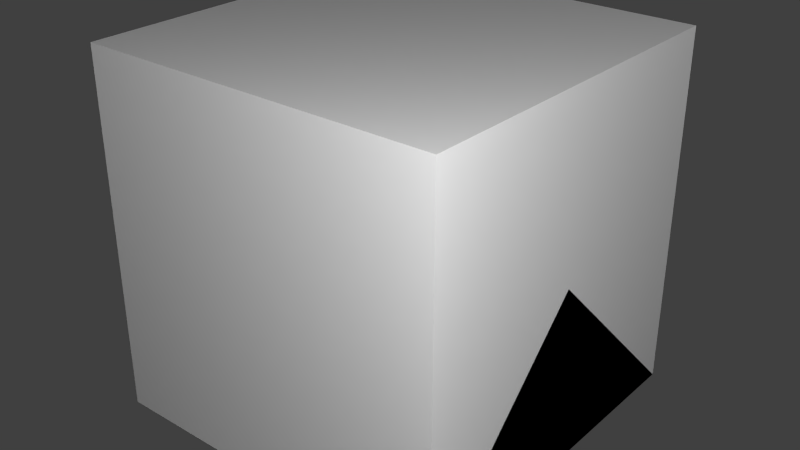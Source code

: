 # Source: wirelesssignalrepeater.blend  (saved by Blender 2.65.0; exported with 4.5.12 LTS)
import bpy
from mathutils import Matrix  # noqa: F401  (used for matrix-valued properties, if any)

bpy.ops.wm.read_factory_settings(use_empty=True)
scene = bpy.context.scene
scene.name = 'Scene'

# ---- collections
col_collection_1 = bpy.data.collections.new('Collection 1'); scene.collection.children.link(col_collection_1)

# ---- materials (node trees are filled in below, after node groups)
mat_material = bpy.data.materials.new('Material')
mat_material.alpha_threshold = 0.0
mat_material.use_transparent_shadow = False
mat_material.roughness = 0.5
mat_material.line_color = (0.0, 0.0, 0.0, 1.0)

# ---- material node trees

# ---- world
world_world = bpy.data.worlds.new('World'); scene.world = world_world
world_world.color = (0.05088, 0.05088, 0.05088)
world_world.use_sun_shadow = False
world_world.sun_shadow_jitter_overblur = 0.0
world_world.cycles.sampling_method = 'MANUAL'
world_world.cycles.sample_map_resolution = 256

# ---- lights
light_point_001 = bpy.data.lights.new('Point.001', 'POINT')
light_point_001.transmission_factor = 0.0
light_point_001.energy = 100.0
light_point_001.shadow_buffer_clip_start = 0.5
light_point_001.shadow_soft_size = 0.1
light_point_001.shadow_maximum_resolution = 0.006
light_point_001.use_absolute_resolution = True
light_point_001.cycles.use_multiple_importance_sampling = False
light_point = bpy.data.lights.new('Point', 'POINT')
light_point.transmission_factor = 0.0
light_point.energy = 100.0
light_point.shadow_buffer_clip_start = 0.5
light_point.shadow_soft_size = 0.1
light_point.shadow_maximum_resolution = 0.006
light_point.use_absolute_resolution = True
light_point.cycles.use_multiple_importance_sampling = False
light_lamp = bpy.data.lights.new('Lamp', 'POINT')
light_lamp.transmission_factor = 0.0
light_lamp.cutoff_distance = 30.0
light_lamp.energy = 100.0
light_lamp.shadow_buffer_clip_start = 1.001
light_lamp.shadow_soft_size = 0.1
light_lamp.shadow_maximum_resolution = 0.006
light_lamp.use_absolute_resolution = True
light_lamp.cycles.use_multiple_importance_sampling = False

# ---- meshes
me_led = bpy.data.meshes.new('led')
me_led.from_pydata([(0.1094, -0.1094, 0.064), (0.07812, -0.1094, 0.064), (0.1094, -0.07812, 0.064), (0.07812, -0.07812, 0.064)], [], [(1, 0, 2, 3)])
_uv = me_led.uv_layers.new(name='UVMap')
_uv.uv.foreach_set('vector', [0.0, 0.0, 0.03125, 0.0, 0.03125, 0.03125, 0.0, 0.03125])
me_led.use_remesh_preserve_volume = False
me_led.use_remesh_preserve_attributes = False
me_led.use_mirror_vertex_groups = False
me_led.update()
me_main = bpy.data.meshes.new('main')
me_main.from_pydata([(-0.125, -0.125, 0.0), (-0.125, 0.125, 0.0), (0.125, 0.125, 0.0), (0.125, -0.125, 0.0), (-0.125, -0.125, 0.0625), (-0.125, 0.125, 0.0625), (0.125, 0.125, 0.0625), (0.125, -0.125, 0.0625), (0.04688, 0.04688, 0.0625), (0.04688, 0.07812, 0.0625), (0.07812, 0.07812, 0.0625), (0.07812, 0.04688, 0.0625), (0.04688, 0.04688, 0.25), (0.04688, 0.07812, 0.25), (0.07812, 0.07812, 0.25), (0.07812, 0.04688, 0.25), (0.03125, 0.03125, 0.25), (0.03125, 0.09375, 0.25), (0.09375, 0.09375, 0.25), (0.09375, 0.03125, 0.25), (0.03125, 0.03125, 0.3125), (0.03125, 0.09375, 0.3125), (0.09375, 0.09375, 0.3125), (0.09375, 0.03125, 0.3125), (-0.07812, 0.04688, 0.0625), (-0.07812, 0.07812, 0.0625), (-0.04688, 0.07812, 0.0625), (-0.04688, 0.04688, 0.0625), (-0.07812, 0.04688, 0.25), (-0.07812, 0.07812, 0.25), (-0.04688, 0.07812, 0.25), (-0.04688, 0.04688, 0.25), (-0.09375, 0.03125, 0.25), (-0.09375, 0.09375, 0.25), (-0.03125, 0.09375, 0.25), (-0.03125, 0.03125, 0.25), (-0.09375, 0.03125, 0.3125), (-0.09375, 0.09375, 0.3125), (-0.03125, 0.09375, 0.3125), (-0.03125, 0.03125, 0.3125)], [], [(4, 5, 1, 0), (5, 6, 2, 1), (6, 7, 3, 2), (7, 4, 0, 3), (0, 1, 2, 3), (7, 6, 5, 4), (12, 13, 9, 8), (13, 14, 10, 9), (14, 15, 11, 10), (15, 12, 8, 11), (21, 22, 18, 17), (20, 21, 17, 16), (22, 23, 19, 18), (23, 20, 16, 19), (16, 17, 18, 19), (23, 22, 21, 20), (28, 29, 25, 24), (29, 30, 26, 25), (30, 31, 27, 26), (31, 28, 24, 27), (37, 38, 34, 33), (36, 37, 33, 32), (38, 39, 35, 34), (39, 36, 32, 35), (32, 33, 34, 35), (39, 38, 37, 36)])
_uv = me_main.uv_layers.new(name='UVMap')
_uv.uv.foreach_set('vector', [0.125, 0.1562, 0.25, 0.1562, 0.25, 0.125, 0.125, 0.125, 0.25, 0.1562, 0.375, 0.1562, 0.375, 0.125, 0.25, 0.125, 0.25, 0.2812, 0.125, 0.2812, 0.125, 0.3125, 0.25, 0.3125, 0.0, 0.1562, 0.125, 0.1562, 0.125, 0.125, 0.0, 0.125, 0.125, 0.125, 0.25, 0.125, 0.25, 0.0, 0.125, 0.0, 1.0, 0.625, 1.0, 1.0, 0.625, 1.0, 0.625, 0.625, 0.9062, 0.09375, 0.9375, 0.09375, 0.9375, 0.0, 0.9062, 0.0, 0.9375, 0.09375, 0.9688, 0.09375, 0.9688, 0.0, 0.9375, 0.0, 0.9688, 0.09375, 1.0, 0.09375, 1.0, 0.0, 0.9688, 0.0, 0.875, 0.09375, 0.9062, 0.09375, 0.9062, 0.0, 0.875, 0.0, 0.0625, 1.0, 0.09375, 1.0, 0.09375, 0.9688, 0.0625, 0.9688, 0.03125, 0.9375, 0.03125, 0.9688, 0.0625, 0.9688, 0.0625, 0.9375, 0.125, 0.9688, 0.125, 0.9375, 0.09375, 0.9375, 0.09375, 0.9688, 0.09375, 0.9062, 0.0625, 0.9062, 0.0625, 0.9375, 0.09375, 0.9375, 0.0625, 0.9375, 0.0625, 0.9688, 0.09375, 0.9688, 0.09375, 0.9375, 0.0, 0.9375, 0.0, 0.9688, 0.03125, 0.9688, 0.03125, 0.9375, 0.9062, 0.09375, 0.9375, 0.09375, 0.9375, 0.0, 0.9062, 0.0, 0.9375, 0.09375, 0.9688, 0.09375, 0.9688, 0.0, 0.9375, 0.0, 0.9688, 0.09375, 1.0, 0.09375, 1.0, 0.0, 0.9688, 0.0, 0.875, 0.09375, 0.9062, 0.09375, 0.9062, 0.0, 0.875, 0.0, 0.0625, 1.0, 0.09375, 1.0, 0.09375, 0.9688, 0.0625, 0.9688, 0.03125, 0.9375, 0.03125, 0.9688, 0.0625, 0.9688, 0.0625, 0.9375, 0.125, 0.9688, 0.125, 0.9375, 0.09375, 0.9375, 0.09375, 0.9688, 0.09375, 0.9062, 0.0625, 0.9062, 0.0625, 0.9375, 0.09375, 0.9375, 0.0625, 0.9375, 0.0625, 0.9688, 0.09375, 0.9688, 0.09375, 0.9375, 0.0, 0.9375, 0.0, 0.9688, 0.03125, 0.9688, 0.03125, 0.9375])
me_main.use_remesh_preserve_volume = False
me_main.use_remesh_preserve_attributes = False
me_main.use_mirror_vertex_groups = False
me_main.update()
me_cube_002 = bpy.data.meshes.new('Cube.002')
me_cube_002.from_pydata([(0.5, 0.5, 0.0), (0.5, -0.5, 0.0), (-0.5, -0.5, 0.0), (-0.5, 0.5, 0.0), (0.5, -3.129e-07, 0.5), (-0.5, 7.451e-08, 0.5)], [], [(0, 1, 2, 3), (1, 4, 5, 2), (0, 4, 1), (2, 5, 3), (4, 0, 3, 5)])
me_cube_002.materials.append(mat_material)
me_cube_002.use_remesh_preserve_volume = False
me_cube_002.use_remesh_preserve_attributes = False
me_cube_002.use_mirror_vertex_groups = False
me_cube_002.update()
me_cube_001 = bpy.data.meshes.new('Cube.001')
me_cube_001.from_pydata([(0.5, 0.5, 0.0), (0.5, -0.5, 0.0), (-0.5, -0.5, 0.0), (-0.5, 0.5, 0.0), (-8.196e-08, -1.192e-07, 0.5)], [], [(0, 1, 2, 3), (0, 4, 1), (1, 4, 2), (2, 4, 3), (4, 0, 3)])
me_cube_001.materials.append(mat_material)
me_cube_001.use_remesh_preserve_volume = False
me_cube_001.use_remesh_preserve_attributes = False
me_cube_001.use_mirror_vertex_groups = False
me_cube_001.update()
me_cube = bpy.data.meshes.new('Cube')
me_cube.from_pydata([(0.5, 0.5, 0.0), (0.5, -0.5, 0.0), (-0.5, -0.5, 0.0), (-0.5, 0.5, 0.0), (0.5, 0.5, 1.0), (0.5, -0.5, 1.0), (-0.5, -0.5, 1.0), (-0.5, 0.5, 1.0)], [], [(0, 1, 2, 3), (4, 7, 6, 5), (0, 4, 5, 1), (1, 5, 6, 2), (2, 6, 7, 3), (4, 0, 3, 7)])
me_cube.materials.append(mat_material)
me_cube.use_remesh_preserve_volume = False
me_cube.use_remesh_preserve_attributes = False
me_cube.use_mirror_vertex_groups = False
me_cube.update()

# ---- objects
ob_led = bpy.data.objects.new('led', me_led)
ob_main = bpy.data.objects.new('main', me_main)
ob_point_001 = bpy.data.objects.new('Point.001', light_point_001)
ob_point = bpy.data.objects.new('Point', light_point)
ob_minecraft_2_edge_connectivity = bpy.data.objects.new('Minecraft 2 Edge Connectivity', me_cube_002)
ob_minecraft_4_edge_connectivity = bpy.data.objects.new('Minecraft 4 Edge Connectivity', me_cube_001)
ob_minecraft_block = bpy.data.objects.new('Minecraft Block', me_cube)
ob_lamp = bpy.data.objects.new('Lamp', light_lamp)

# ---- transforms, parenting, visibility, modifiers, constraints
ob_led.location = (0.0, 0.0, 0.0)
ob_led.lineart.crease_threshold = 0.0
ob_main.location = (0.0, 0.0, 0.0)
ob_main.lineart.crease_threshold = 0.0
ob_point_001.location = (-1.642, 1.15, -0.7251)
ob_point_001.lineart.crease_threshold = 0.0
ob_point.location = (1.354, -1.362, 1.556)
ob_point.lineart.crease_threshold = 0.0
ob_minecraft_2_edge_connectivity.location = (0.0, 0.0, 0.0)
ob_minecraft_2_edge_connectivity.lock_location = (True, True, True)
ob_minecraft_2_edge_connectivity.lock_rotation = (True, True, True)
ob_minecraft_2_edge_connectivity.lock_rotations_4d = False
ob_minecraft_2_edge_connectivity.lock_scale = (True, True, True)
ob_minecraft_2_edge_connectivity.empty_display_type = 'ARROWS'
ob_minecraft_2_edge_connectivity.display_type = 'WIRE'
ob_minecraft_2_edge_connectivity.lineart.crease_threshold = 0.0
ob_minecraft_4_edge_connectivity.location = (0.0, 0.0, 0.0)
ob_minecraft_4_edge_connectivity.lock_location = (True, True, True)
ob_minecraft_4_edge_connectivity.lock_rotation = (True, True, True)
ob_minecraft_4_edge_connectivity.lock_rotations_4d = False
ob_minecraft_4_edge_connectivity.lock_scale = (True, True, True)
ob_minecraft_4_edge_connectivity.empty_display_type = 'ARROWS'
ob_minecraft_4_edge_connectivity.display_type = 'WIRE'
ob_minecraft_4_edge_connectivity.lineart.crease_threshold = 0.0
ob_minecraft_block.location = (0.0, 0.0, 0.0)
ob_minecraft_block.lock_location = (True, True, True)
ob_minecraft_block.lock_rotation = (True, True, True)
ob_minecraft_block.lock_rotations_4d = False
ob_minecraft_block.lock_scale = (True, True, True)
ob_minecraft_block.empty_display_type = 'ARROWS'
ob_minecraft_block.display_type = 'WIRE'
ob_minecraft_block.lineart.crease_threshold = 0.0
ob_lamp.location = (4.076, 1.005, 5.904)
ob_lamp.rotation_euler = (0.6503, 0.05522, 1.866)
ob_lamp.lock_rotations_4d = False
ob_lamp.empty_display_type = 'ARROWS'
ob_lamp.color = (0.0, 0.0, 0.0, 0.0)
ob_lamp.hide_viewport = True
ob_lamp.lineart.crease_threshold = 0.0

# ---- collection membership
col_collection_1.objects.link(ob_led)
col_collection_1.objects.link(ob_main)
col_collection_1.objects.link(ob_point_001)
col_collection_1.objects.link(ob_point)
col_collection_1.objects.link(ob_minecraft_2_edge_connectivity)
col_collection_1.objects.link(ob_minecraft_4_edge_connectivity)
col_collection_1.objects.link(ob_minecraft_block)
col_collection_1.objects.link(ob_lamp)

# ---- scene / render settings (as saved in the file)
scene.frame_start = 1; scene.frame_end = 250; scene.frame_set(1)
scene.render.engine = 'BLENDER_EEVEE_NEXT'
scene.render.image_settings.color_mode = 'RGB'
scene.render.image_settings.compression = 90
scene.render.resolution_percentage = 50
scene.render.dither_intensity = 0.0
scene.render.bake_margin = 2
scene.cycles.use_denoising = False
scene.cycles.samples = 10
scene.cycles.sampling_pattern = 'TABULATED_SOBOL'
scene.cycles.light_sampling_threshold = 0.0
scene.cycles.use_adaptive_sampling = False
scene.cycles.use_light_tree = False
scene.cycles.blur_glossy = 0.0
scene.cycles.volume_bounces = 1
scene.cycles.pixel_filter_type = 'GAUSSIAN'
scene.cycles.sample_clamp_indirect = 0.0
scene.view_settings.view_transform = 'Standard'
bpy.context.view_layer.update()

# ---- added for rendering (the .blend has no active camera): camera
cam_auto = bpy.data.cameras.new('AutoCamera')
cam_auto.lens = 50.0
cam_auto.sensor_width = 36.0
cam_auto.clip_end = 1000.0
ob_auto_camera = bpy.data.objects.new('AutoCamera', cam_auto)
scene.collection.objects.link(ob_auto_camera)
ob_auto_camera.location = (1.60254, -1.92304, 1.78203)
ob_auto_camera.rotation_euler = (1.09748, -7.21219e-08, 0.694738)
scene.camera = ob_auto_camera
bpy.context.view_layer.update()
